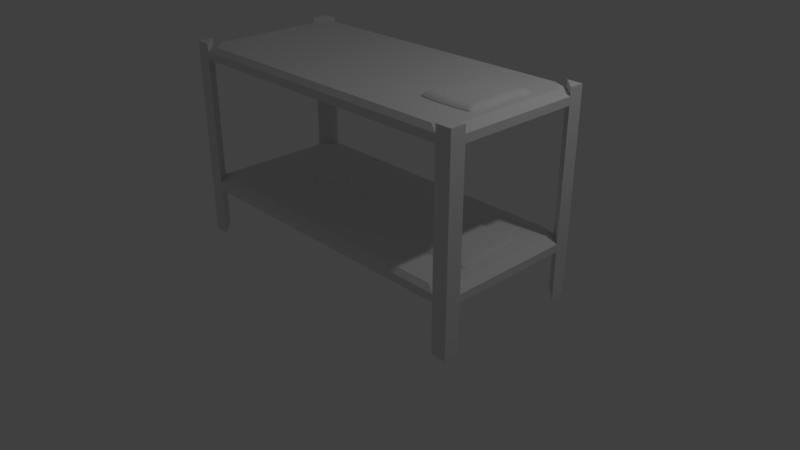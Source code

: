 # Source: BunkBed.blend  (saved by Blender 2.78.0; exported with 4.5.12 LTS)
import bpy
from mathutils import Matrix  # noqa: F401  (used for matrix-valued properties, if any)

bpy.ops.wm.read_factory_settings(use_empty=True)
scene = bpy.context.scene
scene.name = 'Scene'

# ---- collections
col_collection_1 = bpy.data.collections.new('Collection 1'); scene.collection.children.link(col_collection_1)

# ---- materials (node trees are filled in below, after node groups)
mat_material = bpy.data.materials.new('Material')
mat_material.alpha_threshold = 0.0
mat_material.use_transparent_shadow = False
mat_material.roughness = 0.5
mat_material.line_color = (0.0, 0.0, 0.0, 1.0)

# ---- material node trees

# ---- world
world_world = bpy.data.worlds.new('World'); scene.world = world_world
world_world.color = (0.05088, 0.05088, 0.05088)
world_world.use_sun_shadow = False
world_world.sun_shadow_jitter_overblur = 0.0
world_world.cycles.sampling_method = 'MANUAL'

# ---- cameras
cam_camera = bpy.data.cameras.new('Camera')
cam_camera.clip_end = 100.0
cam_camera.lens = 35.0
cam_camera.sensor_width = 32.0
cam_camera.sensor_height = 18.0
cam_camera.ortho_scale = 7.314
cam_camera.dof.focus_distance = 0.0
cam_camera.dof.aperture_fstop = 128.0

# ---- lights
light_lamp = bpy.data.lights.new('Lamp', 'POINT')
light_lamp.transmission_factor = 0.0
light_lamp.cutoff_distance = 30.0
light_lamp.energy = 100.0
light_lamp.shadow_buffer_clip_start = 1.001
light_lamp.shadow_soft_size = 0.1
light_lamp.shadow_maximum_resolution = 0.006
light_lamp.use_absolute_resolution = True

# ---- meshes
me_cube = bpy.data.meshes.new('Cube')
me_cube.from_pydata([(2.318, 1.0, 0.0), (2.318, -1.0, 0.0), (-1.977, -1.0, 0.0), (-1.977, 1.0, 0.0), (2.318, 1.0, 0.6335), (2.318, -1.0, 0.6335), (-1.977, -1.0, 0.6335), (-1.977, 1.0, 0.6335), (-1.777, -1.0, 0.6335), (2.118, -1.0, 0.6335), (2.318, -0.8, 0.6335), (2.318, 0.8, 0.6335), (2.118, 1.0, 0.6335), (-1.777, 1.0, 0.6335), (-1.977, 0.8, 0.6335), (-1.977, -0.8, 0.6335), (-1.777, 1.0, 0.0), (2.118, 1.0, 0.0), (2.318, 0.8, 0.0), (2.318, -0.8, 0.0), (-1.777, -1.0, 0.0), (-1.977, -0.8, 0.0), (-1.977, 0.8, 0.0), (2.118, -1.0, 0.0), (2.318, 1.0, 0.7335), (2.318, -1.0, 0.7335), (-1.977, -1.0, 0.7335), (-1.977, 1.0, 0.7335), (-1.777, -1.0, 0.7335), (2.118, -1.0, 0.7335), (2.318, -0.8, 0.7335), (2.318, 0.8, 0.7335), (2.118, 1.0, 0.7335), (-1.777, 1.0, 0.7335), (-1.977, 0.8, 0.7335), (-1.977, -0.8, 0.7335), (-1.665, -0.9422, 0.7937), (2.006, -0.9422, 0.7937), (2.194, -0.7537, 0.7937), (2.194, 0.7537, 0.7937), (2.006, 0.9422, 0.7937), (-1.665, 0.9422, 0.7937), (-1.853, 0.7537, 0.7937), (-1.853, -0.7537, 0.7937), (1.36, 0.4689, 0.7937), (1.364, -0.4546, 0.7937), (2.048, -0.4625, 0.7937), (2.046, 0.4675, 0.7937), (1.897, 0.4597, 0.7937), (1.708, -0.4878, 0.7937), (2.056, -5.364e-07, 0.7937), (1.395, -5.364e-07, 0.7937), (2.067, 0.4321, 0.7937), (2.065, -0.4311, 0.7937), (2.0, -0.4705, 0.7937), (1.413, -0.4702, 0.7937), (1.349, -0.4193, 0.7937), (1.349, 0.4365, 0.7937), (1.384, 0.4769, 0.7937), (1.98, 0.467, 0.7937), (1.374, 0.2182, 0.7937), (1.367, -0.2097, 0.7937), (1.351, -0.3145, 0.7937), (1.36, 0.3273, 0.7937), (1.39, 0.1091, 0.7937), (1.38, -0.1048, 0.7937), (2.054, 0.2161, 0.7937), (2.045, 0.108, 0.7937), (2.07, 0.3241, 0.7937), (2.08, -0.2156, 0.7937), (2.07, -0.3233, 0.7937), (2.066, -0.1078, 0.7937), (2.076, -0.1617, 0.7937), (2.078, -0.2694, 0.7937), (1.538, -0.4829, 0.7937), (1.885, -0.4832, 0.7937), (1.781, -0.4862, 0.7937), (1.634, -0.4862, 0.7937), (1.628, 0.4423, 0.7937), (1.75, 0.4403, 0.7937), (1.506, 0.4659, 0.7937), (1.567, 0.4502, 0.7937), (1.811, 0.4461, 0.7937), (1.368, 0.4584, 0.8097), (1.372, -0.4445, 0.8097), (2.04, -0.4522, 0.8097), (2.039, 0.457, 0.8097), (1.894, 0.4494, 0.8097), (1.708, -0.477, 0.8097), (2.049, -4.93e-05, 0.8097), (1.402, -4.93e-05, 0.8097), (2.06, 0.4224, 0.8097), (2.057, -0.4215, 0.8097), (1.994, -0.4601, 0.8097), (1.42, -0.4598, 0.8097), (1.357, -0.41, 0.8097), (1.357, 0.4267, 0.8097), (1.392, 0.4662, 0.8097), (1.975, 0.4565, 0.8097), (1.382, 0.2133, 0.8097), (1.375, -0.205, 0.8097), (1.36, -0.3075, 0.8097), (1.368, 0.32, 0.8097), (1.398, 0.1066, 0.8097), (1.388, -0.1025, 0.8097), (2.046, 0.2112, 0.8097), (2.038, 0.1056, 0.8097), (2.063, 0.3168, 0.8097), (2.072, -0.2108, 0.8097), (2.063, -0.3162, 0.8097), (2.059, -0.1054, 0.8097), (2.068, -0.1581, 0.8097), (2.07, -0.2635, 0.8097), (1.543, -0.4722, 0.8097), (1.882, -0.4725, 0.8097), (1.78, -0.4754, 0.8097), (1.636, -0.4754, 0.8097), (1.63, 0.4324, 0.8097), (1.75, 0.4304, 0.8097), (1.511, 0.4554, 0.8097), (1.571, 0.4401, 0.8097), (1.809, 0.4361, 0.8097), (1.394, 0.4249, 0.8296), (1.398, -0.4123, 0.8296), (2.018, -0.4195, 0.8296), (2.016, 0.4236, 0.8296), (1.881, 0.4165, 0.8296), (1.71, -0.4424, 0.8296), (2.025, -0.0002047, 0.8296), (1.426, -0.0002047, 0.8296), (2.036, 0.3915, 0.8296), (2.033, -0.391, 0.8296), (1.975, -0.4267, 0.8296), (1.443, -0.4265, 0.8296), (1.384, -0.3803, 0.8296), (1.384, 0.3955, 0.8296), (1.416, 0.4321, 0.8296), (1.957, 0.4231, 0.8296), (1.407, 0.1976, 0.8296), (1.4, -0.1903, 0.8296), (1.386, -0.2853, 0.8296), (1.394, 0.2965, 0.8296), (1.422, 0.09871, 0.8296), (1.413, -0.09524, 0.8296), (2.023, 0.1957, 0.8296), (2.015, 0.09773, 0.8296), (2.038, 0.2936, 0.8296), (2.047, -0.1956, 0.8296), (2.038, -0.2933, 0.8296), (2.034, -0.09791, 0.8296), (2.043, -0.1468, 0.8296), (2.045, -0.2445, 0.8296), (1.556, -0.438, 0.8296), (1.87, -0.4383, 0.8296), (1.776, -0.441, 0.8296), (1.643, -0.4409, 0.8296), (1.637, 0.4008, 0.8296), (1.748, 0.3989, 0.8296), (1.527, 0.4221, 0.8296), (1.582, 0.408, 0.8296), (1.803, 0.4042, 0.8296), (1.431, 0.3775, 0.8427), (1.435, -0.3668, 0.8427), (1.985, -0.3732, 0.8427), (1.984, 0.3763, 0.8427), (1.864, 0.3701, 0.8427), (1.712, -0.3936, 0.8427), (1.992, -0.0004244, 0.8427), (1.459, -0.0004244, 0.8427), (2.001, 0.3478, 0.8427), (1.999, -0.3479, 0.8427), (1.947, -0.3796, 0.8427), (1.474, -0.3794, 0.8427), (1.422, -0.3384, 0.8427), (1.422, 0.3513, 0.8427), (1.451, 0.3839, 0.8427), (1.931, 0.3759, 0.8427), (1.442, 0.1755, 0.8427), (1.437, -0.1694, 0.8427), (1.424, -0.2539, 0.8427), (1.431, 0.2634, 0.8427), (1.456, 0.08752, 0.8427), (1.448, -0.08491, 0.8427), (1.99, 0.1737, 0.8427), (1.983, 0.08664, 0.8427), (2.004, 0.2608, 0.8427), (2.011, -0.1742, 0.8427), (2.004, -0.261, 0.8427), (2.0, -0.08729, 0.8427), (2.008, -0.1307, 0.8427), (2.01, -0.2176, 0.8427), (1.575, -0.3897, 0.8427), (1.855, -0.3899, 0.8427), (1.77, -0.3923, 0.8427), (1.652, -0.3923, 0.8427), (1.647, 0.3561, 0.8427), (1.746, 0.3544, 0.8427), (1.549, 0.375, 0.8427), (1.598, 0.3625, 0.8427), (1.795, 0.3591, 0.8427), (2.318, 1.0, 2.376), (2.318, -1.0, 2.376), (-1.977, -1.0, 2.376), (-1.977, 1.0, 2.376), (-1.777, -1.0, 2.376), (2.118, -1.0, 2.376), (2.318, -0.8, 2.376), (2.318, 0.8, 2.376), (2.118, 1.0, 2.376), (-1.777, 1.0, 2.376), (-1.977, 0.8, 2.376), (-1.977, -0.8, 2.376), (2.318, 1.0, 2.476), (2.318, -1.0, 2.476), (-1.977, -1.0, 2.476), (-1.977, 1.0, 2.476), (-1.777, -1.0, 2.476), (2.118, -1.0, 2.476), (2.318, -0.8, 2.476), (2.318, 0.8, 2.476), (2.118, 1.0, 2.476), (-1.777, 1.0, 2.476), (-1.977, 0.8, 2.476), (-1.977, -0.8, 2.476), (-1.665, -0.9422, 2.537), (2.006, -0.9422, 2.537), (2.194, -0.7537, 2.537), (2.194, 0.7537, 2.537), (2.006, 0.9422, 2.537), (-1.665, 0.9422, 2.537), (-1.853, 0.7537, 2.537), (-1.853, -0.7537, 2.537), (1.36, 0.4689, 2.537), (1.364, -0.4546, 2.537), (2.048, -0.4625, 2.537), (2.046, 0.4675, 2.537), (1.897, 0.4597, 2.537), (1.708, -0.4878, 2.537), (2.056, -5.364e-07, 2.537), (1.395, -5.364e-07, 2.537), (2.067, 0.4321, 2.537), (2.065, -0.4311, 2.537), (2.0, -0.4705, 2.537), (1.413, -0.4702, 2.537), (1.349, -0.4193, 2.537), (1.349, 0.4365, 2.537), (1.384, 0.4769, 2.537), (1.98, 0.467, 2.537), (1.374, 0.2182, 2.537), (1.367, -0.2097, 2.537), (1.351, -0.3145, 2.537), (1.36, 0.3273, 2.537), (1.39, 0.1091, 2.537), (1.38, -0.1048, 2.537), (2.054, 0.2161, 2.537), (2.045, 0.108, 2.537), (2.07, 0.3241, 2.537), (2.08, -0.2156, 2.537), (2.07, -0.3233, 2.537), (2.066, -0.1078, 2.537), (2.076, -0.1617, 2.537), (2.078, -0.2694, 2.537), (1.538, -0.4829, 2.537), (1.885, -0.4832, 2.537), (1.781, -0.4862, 2.537), (1.634, -0.4862, 2.537), (1.628, 0.4423, 2.537), (1.75, 0.4403, 2.537), (1.506, 0.4659, 2.537), (1.567, 0.4502, 2.537), (1.811, 0.4461, 2.537), (1.368, 0.4584, 2.553), (1.372, -0.4445, 2.553), (2.04, -0.4522, 2.553), (2.039, 0.457, 2.553), (1.894, 0.4494, 2.553), (1.708, -0.477, 2.553), (2.049, -4.93e-05, 2.553), (1.402, -4.93e-05, 2.553), (2.06, 0.4224, 2.553), (2.057, -0.4215, 2.553), (1.994, -0.4601, 2.553), (1.42, -0.4598, 2.553), (1.357, -0.41, 2.553), (1.357, 0.4267, 2.553), (1.392, 0.4662, 2.553), (1.975, 0.4565, 2.553), (1.382, 0.2133, 2.553), (1.375, -0.205, 2.553), (1.36, -0.3075, 2.553), (1.368, 0.32, 2.553), (1.398, 0.1066, 2.553), (1.388, -0.1025, 2.553), (2.046, 0.2112, 2.553), (2.038, 0.1056, 2.553), (2.063, 0.3168, 2.553), (2.072, -0.2108, 2.553), (2.063, -0.3162, 2.553), (2.059, -0.1054, 2.553), (2.068, -0.1581, 2.553), (2.07, -0.2635, 2.553), (1.543, -0.4722, 2.553), (1.882, -0.4725, 2.553), (1.78, -0.4754, 2.553), (1.636, -0.4754, 2.553), (1.63, 0.4324, 2.553), (1.75, 0.4304, 2.553), (1.511, 0.4554, 2.553), (1.571, 0.4401, 2.553), (1.809, 0.4361, 2.553), (1.394, 0.4249, 2.573), (1.398, -0.4123, 2.573), (2.018, -0.4195, 2.573), (2.016, 0.4236, 2.573), (1.881, 0.4165, 2.573), (1.71, -0.4424, 2.573), (2.025, -0.0002047, 2.573), (1.426, -0.0002047, 2.573), (2.036, 0.3915, 2.573), (2.033, -0.391, 2.573), (1.975, -0.4267, 2.573), (1.443, -0.4265, 2.573), (1.384, -0.3803, 2.573), (1.384, 0.3955, 2.573), (1.416, 0.4321, 2.573), (1.957, 0.4231, 2.573), (1.407, 0.1976, 2.573), (1.4, -0.1903, 2.573), (1.386, -0.2853, 2.573), (1.394, 0.2965, 2.573), (1.422, 0.09871, 2.573), (1.413, -0.09524, 2.573), (2.023, 0.1957, 2.573), (2.015, 0.09773, 2.573), (2.038, 0.2936, 2.573), (2.047, -0.1956, 2.573), (2.038, -0.2933, 2.573), (2.034, -0.09791, 2.573), (2.043, -0.1468, 2.573), (2.045, -0.2445, 2.573), (1.556, -0.438, 2.573), (1.87, -0.4383, 2.573), (1.776, -0.441, 2.573), (1.643, -0.4409, 2.573), (1.637, 0.4008, 2.573), (1.748, 0.3989, 2.573), (1.527, 0.4221, 2.573), (1.582, 0.408, 2.573), (1.803, 0.4042, 2.573), (1.431, 0.3775, 2.586), (1.435, -0.3668, 2.586), (1.985, -0.3732, 2.586), (1.984, 0.3763, 2.586), (1.864, 0.3701, 2.586), (1.712, -0.3936, 2.586), (1.992, -0.0004244, 2.586), (1.459, -0.0004244, 2.586), (2.001, 0.3478, 2.586), (1.999, -0.3479, 2.586), (1.947, -0.3796, 2.586), (1.474, -0.3794, 2.586), (1.422, -0.3384, 2.586), (1.422, 0.3513, 2.586), (1.451, 0.3839, 2.586), (1.931, 0.3759, 2.586), (1.442, 0.1755, 2.586), (1.437, -0.1694, 2.586), (1.424, -0.2539, 2.586), (1.431, 0.2634, 2.586), (1.456, 0.08752, 2.586), (1.448, -0.08491, 2.586), (1.99, 0.1737, 2.586), (1.983, 0.08664, 2.586), (2.004, 0.2608, 2.586), (2.011, -0.1742, 2.586), (2.004, -0.261, 2.586), (2.0, -0.08729, 2.586), (2.008, -0.1307, 2.586), (2.01, -0.2176, 2.586), (1.575, -0.3897, 2.586), (1.855, -0.3899, 2.586), (1.77, -0.3923, 2.586), (1.652, -0.3923, 2.586), (1.647, 0.3561, 2.586), (1.746, 0.3544, 2.586), (1.549, 0.375, 2.586), (1.598, 0.3625, 2.586), (1.795, 0.3591, 2.586), (2.318, 1.0, 2.576), (2.318, -1.0, 2.576), (-1.977, -1.0, 2.576), (-1.977, 1.0, 2.576), (-1.777, -1.0, 2.576), (2.118, -1.0, 2.576), (2.318, -0.8, 2.576), (2.318, 0.8, 2.576), (2.118, 1.0, 2.576), (-1.777, 1.0, 2.576), (-1.977, 0.8, 2.576), (-1.977, -0.8, 2.576)], [], [(28, 36, 43, 35), (34, 35, 43, 42), (36, 37, 38, 39, 40, 41, 42, 43), (30, 38, 37, 29), (34, 42, 41, 33), (32, 33, 41, 40), (28, 29, 37, 36), (32, 40, 39, 31), (2, 6, 15, 21), (2, 20, 8, 6), (21, 15, 8, 20), (19, 23, 9, 10), (1, 19, 10, 5), (1, 5, 9, 23), (0, 4, 11, 18), (4, 0, 17, 12), (17, 18, 11, 12), (3, 22, 14, 7), (22, 16, 13, 14), (3, 7, 13, 16), (13, 33, 32, 12), (7, 14, 34, 27), (9, 29, 28, 8), (11, 4, 24, 31), (111, 110, 149, 150), (53, 70, 109, 92), (57, 63, 102, 96), (54, 46, 85, 93), (72, 71, 110, 111), (80, 58, 97, 119), (58, 44, 83, 97), (69, 72, 111, 108), (47, 59, 98, 86), (70, 73, 112, 109), (60, 64, 103, 99), (52, 47, 86, 91), (55, 74, 113, 94), (61, 62, 101, 100), (59, 48, 87, 98), (76, 75, 114, 115), (62, 56, 95, 101), (77, 49, 88, 116), (49, 76, 115, 88), (63, 60, 99, 102), (71, 50, 89, 110), (74, 77, 116, 113), (64, 51, 90, 103), (51, 65, 104, 90), (79, 78, 117, 118), (65, 61, 100, 104), (68, 52, 91, 107), (82, 79, 118, 121), (67, 66, 105, 106), (46, 53, 92, 85), (81, 80, 119, 120), (50, 67, 106, 89), (75, 54, 93, 114), (78, 81, 120, 117), (66, 68, 107, 105), (45, 55, 94, 84), (48, 82, 121, 87), (73, 69, 108, 112), (44, 57, 96, 83), (56, 45, 84, 95), (138, 142, 181, 177), (119, 97, 136, 158), (93, 85, 124, 132), (108, 111, 150, 147), (86, 98, 137, 125), (97, 83, 122, 136), (109, 112, 151, 148), (99, 103, 142, 138), (91, 86, 125, 130), (94, 113, 152, 133), (100, 101, 140, 139), (98, 87, 126, 137), (115, 114, 153, 154), (101, 95, 134, 140), (116, 88, 127, 155), (88, 115, 154, 127), (102, 99, 138, 141), (110, 89, 128, 149), (113, 116, 155, 152), (103, 90, 129, 142), (90, 104, 143, 129), (118, 117, 156, 157), (104, 100, 139, 143), (107, 91, 130, 146), (121, 118, 157, 160), (106, 105, 144, 145), (85, 92, 131, 124), (120, 119, 158, 159), (89, 106, 145, 128), (114, 93, 132, 153), (117, 120, 159, 156), (105, 107, 146, 144), (84, 94, 133, 123), (87, 121, 160, 126), (112, 108, 147, 151), (95, 84, 123, 134), (92, 109, 148, 131), (96, 102, 141, 135), (83, 96, 135, 122), (163, 170, 187, 190, 186, 189, 188, 167, 184, 183, 185, 169, 164, 176, 165, 199, 196, 195, 198, 197, 175, 161, 174, 180, 177, 181, 168, 182, 178, 179, 173, 162, 172, 191, 194, 166, 193, 192, 171), (130, 125, 164, 169), (133, 152, 191, 172), (139, 140, 179, 178), (137, 126, 165, 176), (154, 153, 192, 193), (140, 134, 173, 179), (155, 127, 166, 194), (127, 154, 193, 166), (141, 138, 177, 180), (149, 128, 167, 188), (152, 155, 194, 191), (142, 129, 168, 181), (129, 143, 182, 168), (157, 156, 195, 196), (143, 139, 178, 182), (146, 130, 169, 185), (160, 157, 196, 199), (145, 144, 183, 184), (124, 131, 170, 163), (159, 158, 197, 198), (128, 145, 184, 167), (153, 132, 171, 192), (156, 159, 198, 195), (144, 146, 185, 183), (123, 133, 172, 162), (126, 160, 199, 165), (151, 147, 186, 190), (134, 123, 162, 173), (131, 148, 187, 170), (135, 141, 180, 174), (122, 135, 174, 161), (150, 149, 188, 189), (158, 136, 175, 197), (132, 124, 163, 171), (147, 150, 189, 186), (125, 137, 176, 164), (136, 122, 161, 175), (148, 151, 190, 187), (31, 39, 38, 30), (216, 224, 231, 223), (222, 223, 231, 230), (224, 225, 226, 227, 228, 229, 230, 231), (218, 226, 225, 217), (222, 230, 229, 221), (220, 221, 229, 228), (216, 217, 225, 224), (220, 228, 227, 219), (204, 211, 210, 209, 208, 207, 206, 205), (202, 204, 216, 214), (211, 202, 214, 223), (211, 223, 222, 210), (203, 210, 222, 215), (299, 298, 337, 338), (241, 258, 297, 280), (245, 251, 290, 284), (242, 234, 273, 281), (260, 259, 298, 299), (268, 246, 285, 307), (246, 232, 271, 285), (257, 260, 299, 296), (235, 247, 286, 274), (258, 261, 300, 297), (248, 252, 291, 287), (240, 235, 274, 279), (243, 262, 301, 282), (249, 250, 289, 288), (247, 236, 275, 286), (264, 263, 302, 303), (250, 244, 283, 289), (265, 237, 276, 304), (237, 264, 303, 276), (251, 248, 287, 290), (259, 238, 277, 298), (262, 265, 304, 301), (252, 239, 278, 291), (239, 253, 292, 278), (267, 266, 305, 306), (253, 249, 288, 292), (256, 240, 279, 295), (270, 267, 306, 309), (255, 254, 293, 294), (234, 241, 280, 273), (269, 268, 307, 308), (238, 255, 294, 277), (263, 242, 281, 302), (266, 269, 308, 305), (254, 256, 295, 293), (233, 243, 282, 272), (236, 270, 309, 275), (261, 257, 296, 300), (232, 245, 284, 271), (244, 233, 272, 283), (326, 330, 369, 365), (307, 285, 324, 346), (281, 273, 312, 320), (296, 299, 338, 335), (274, 286, 325, 313), (285, 271, 310, 324), (297, 300, 339, 336), (287, 291, 330, 326), (279, 274, 313, 318), (282, 301, 340, 321), (288, 289, 328, 327), (286, 275, 314, 325), (303, 302, 341, 342), (289, 283, 322, 328), (304, 276, 315, 343), (276, 303, 342, 315), (290, 287, 326, 329), (298, 277, 316, 337), (301, 304, 343, 340), (291, 278, 317, 330), (278, 292, 331, 317), (306, 305, 344, 345), (292, 288, 327, 331), (295, 279, 318, 334), (309, 306, 345, 348), (294, 293, 332, 333), (273, 280, 319, 312), (308, 307, 346, 347), (277, 294, 333, 316), (302, 281, 320, 341), (305, 308, 347, 344), (293, 295, 334, 332), (272, 282, 321, 311), (275, 309, 348, 314), (300, 296, 335, 339), (283, 272, 311, 322), (280, 297, 336, 319), (284, 290, 329, 323), (271, 284, 323, 310), (351, 358, 375, 378, 374, 377, 376, 355, 372, 371, 373, 357, 352, 364, 353, 387, 384, 383, 386, 385, 363, 349, 362, 368, 365, 369, 356, 370, 366, 367, 361, 350, 360, 379, 382, 354, 381, 380, 359), (318, 313, 352, 357), (321, 340, 379, 360), (327, 328, 367, 366), (325, 314, 353, 364), (342, 341, 380, 381), (328, 322, 361, 367), (343, 315, 354, 382), (315, 342, 381, 354), (329, 326, 365, 368), (337, 316, 355, 376), (340, 343, 382, 379), (330, 317, 356, 369), (317, 331, 370, 356), (345, 344, 383, 384), (331, 327, 366, 370), (334, 318, 357, 373), (348, 345, 384, 387), (333, 332, 371, 372), (312, 319, 358, 351), (347, 346, 385, 386), (316, 333, 372, 355), (341, 320, 359, 380), (344, 347, 386, 383), (332, 334, 373, 371), (311, 321, 360, 350), (314, 348, 387, 353), (339, 335, 374, 378), (322, 311, 350, 361), (319, 336, 375, 358), (323, 329, 368, 362), (310, 323, 362, 349), (338, 337, 376, 377), (346, 324, 363, 385), (320, 312, 351, 359), (335, 338, 377, 374), (313, 325, 364, 352), (324, 310, 349, 363), (336, 339, 378, 375), (219, 227, 226, 218), (31, 207, 208, 32), (32, 208, 200, 24), (31, 24, 200, 207), (33, 209, 210, 34), (27, 34, 210, 203), (27, 203, 209, 33), (35, 211, 204, 28), (26, 28, 204, 202), (35, 26, 202, 211), (29, 205, 206, 30), (25, 30, 206, 201), (29, 25, 201, 205), (215, 222, 398, 391), (395, 388, 396), (217, 213, 389, 393), (222, 221, 397, 398), (219, 212, 388, 395), (216, 223, 399, 392), (212, 220, 396, 388), (218, 217, 393, 394), (223, 214, 390, 399), (213, 218, 394, 389), (220, 219, 395, 396), (397, 391, 398), (221, 215, 391, 397), (390, 392, 399), (214, 216, 392, 390), (389, 394, 393), (6, 8, 28, 26), (6, 26, 35, 15), (15, 35, 34, 14), (7, 27, 33, 13), (12, 32, 24, 4), (5, 10, 30, 25), (11, 31, 30, 10), (9, 5, 25, 29), (205, 217, 216, 204), (205, 201, 213, 217), (201, 206, 218, 213), (207, 219, 218, 206), (207, 200, 212, 219), (208, 220, 212, 200), (209, 221, 220, 208), (203, 215, 221, 209)])
_uv = me_cube.uv_layers.new(name='UVMap')
_uv.uv.foreach_set('vector', [0.03268, 0.0003034, 0.05053, 0.01267, 0.02169, 0.04026, 0.0003034, 0.03205, 0.001418, 0.2783, 0.0003034, 0.03205, 0.02169, 0.04026, 0.02256, 0.2698, 0.05053, 0.01267, 0.5938, 0.01297, 0.6235, 0.04077, 0.621, 0.2709, 0.5918, 0.2981, 0.05189, 0.2972, 0.02256, 0.2698, 0.02169, 0.04026, 0.6451, 0.03243, 0.6235, 0.04077, 0.5938, 0.01297, 0.612, 0.0003051, 0.001418, 0.2783, 0.02256, 0.2698, 0.05189, 0.2972, 0.03401, 0.3097, 0.6095, 0.3105, 0.03401, 0.3097, 0.05189, 0.2972, 0.5918, 0.2981, 0.03268, 0.0003034, 0.612, 0.0003051, 0.5938, 0.01297, 0.05053, 0.01267, 0.6095, 0.3105, 0.5918, 0.2981, 0.621, 0.2709, 0.642, 0.2794, 0.7182, 0.0003285, 0.7182, 0.09532, 0.6882, 0.09531, 0.6882, 0.0003181, 0.7182, 0.0003285, 0.7482, 0.0003389, 0.7482, 0.09533, 0.7182, 0.09532, 0.6882, 0.0003181, 0.6882, 0.09531, 0.6458, 0.09529, 0.6458, 0.0003034, 0.6458, 0.4172, 0.6882, 0.4172, 0.6882, 0.5122, 0.6458, 0.5122, 0.7182, 0.4172, 0.7482, 0.4173, 0.7482, 0.5122, 0.7182, 0.5122, 0.7182, 0.4172, 0.7182, 0.5122, 0.6882, 0.5122, 0.6882, 0.4172, 0.7788, 0.4172, 0.7788, 0.5122, 0.7488, 0.5122, 0.7488, 0.4172, 0.7788, 0.5122, 0.7788, 0.4172, 0.8088, 0.4172, 0.8088, 0.5122, 0.8088, 0.4172, 0.8512, 0.4172, 0.8512, 0.5122, 0.8088, 0.5122, 0.8212, 0.0003035, 0.8512, 0.0003034, 0.8512, 0.09529, 0.8212, 0.09529, 0.7488, 0.0003036, 0.7912, 0.0003035, 0.7912, 0.09529, 0.7488, 0.09529, 0.8212, 0.0003035, 0.8212, 0.09529, 0.7912, 0.09529, 0.7912, 0.0003035, 0.0003034, 0.9685, 0.0003034, 0.9535, 0.5844, 0.9535, 0.5844, 0.9685, 0.8212, 0.09529, 0.8512, 0.09529, 0.8512, 0.1103, 0.8212, 0.1103, 0.5844, 0.9223, 0.5844, 0.9373, 0.0003035, 0.9373, 0.0003034, 0.9223, 0.7488, 0.5122, 0.7788, 0.5122, 0.7788, 0.5272, 0.7488, 0.5272, 0.8011, 0.8373, 0.8091, 0.8383, 0.8102, 0.8431, 0.8028, 0.842, 0.7601, 0.8376, 0.776, 0.8356, 0.7773, 0.8382, 0.762, 0.84, 0.89, 0.9481, 0.8741, 0.9478, 0.873, 0.9452, 0.8883, 0.9456, 0.753, 0.8475, 0.7553, 0.8405, 0.7577, 0.8424, 0.7558, 0.8489, 0.8007, 0.8345, 0.8089, 0.8356, 0.8091, 0.8383, 0.8011, 0.8373, 0.8967, 0.9243, 0.8966, 0.9423, 0.8939, 0.9407, 0.8939, 0.9235, 0.8966, 0.9423, 0.8949, 0.9459, 0.8926, 0.9439, 0.8939, 0.9407, 0.7924, 0.8341, 0.8007, 0.8345, 0.8011, 0.8373, 0.7932, 0.8368, 0.8952, 0.8418, 0.8967, 0.8515, 0.8939, 0.8526, 0.8928, 0.8435, 0.776, 0.8356, 0.7842, 0.8345, 0.7853, 0.8371, 0.7773, 0.8382, 0.8577, 0.9464, 0.8412, 0.9445, 0.8409, 0.9418, 0.8571, 0.9437, 0.89, 0.8383, 0.8952, 0.8418, 0.8928, 0.8435, 0.8881, 0.8406, 0.7525, 0.9375, 0.7497, 0.9185, 0.7526, 0.9176, 0.7552, 0.9359, 0.7925, 0.947, 0.7766, 0.9484, 0.7777, 0.9457, 0.7931, 0.9443, 0.8967, 0.8515, 0.8964, 0.8642, 0.8935, 0.8647, 0.8939, 0.8526, 0.7492, 0.881, 0.7502, 0.865, 0.753, 0.8657, 0.7521, 0.8813, 0.7766, 0.9484, 0.761, 0.9476, 0.7628, 0.9451, 0.7777, 0.9457, 0.749, 0.9037, 0.7488, 0.8923, 0.7518, 0.8922, 0.752, 0.9033, 0.7488, 0.8923, 0.7492, 0.881, 0.7521, 0.8813, 0.7518, 0.8922, 0.8741, 0.9478, 0.8577, 0.9464, 0.8571, 0.9437, 0.873, 0.9452, 0.8089, 0.8356, 0.8253, 0.8371, 0.8252, 0.8398, 0.8091, 0.8383, 0.7497, 0.9185, 0.749, 0.9037, 0.752, 0.9033, 0.7526, 0.9176, 0.8412, 0.9445, 0.8245, 0.9439, 0.8245, 0.9412, 0.8409, 0.9418, 0.8245, 0.9439, 0.8085, 0.9455, 0.8088, 0.9428, 0.8245, 0.9412, 0.8942, 0.8868, 0.8944, 0.9055, 0.8915, 0.9052, 0.8913, 0.8868, 0.8085, 0.9455, 0.7925, 0.947, 0.7931, 0.9443, 0.8088, 0.9428, 0.8744, 0.8366, 0.89, 0.8383, 0.8881, 0.8406, 0.8732, 0.8392, 0.8949, 0.8774, 0.8942, 0.8868, 0.8913, 0.8868, 0.892, 0.8776, 0.8417, 0.8386, 0.8582, 0.8379, 0.8575, 0.8405, 0.8413, 0.8412, 0.7553, 0.8405, 0.7601, 0.8376, 0.762, 0.84, 0.7577, 0.8424, 0.8953, 0.9149, 0.8967, 0.9243, 0.8939, 0.9235, 0.8924, 0.9145, 0.8253, 0.8371, 0.8417, 0.8386, 0.8413, 0.8412, 0.8252, 0.8398, 0.7502, 0.865, 0.753, 0.8475, 0.7558, 0.8489, 0.753, 0.8657, 0.8944, 0.9055, 0.8953, 0.9149, 0.8924, 0.9145, 0.8915, 0.9052, 0.8582, 0.8379, 0.8744, 0.8366, 0.8732, 0.8392, 0.8575, 0.8405, 0.7556, 0.9448, 0.7525, 0.9375, 0.7552, 0.9359, 0.7579, 0.9427, 0.8964, 0.8642, 0.8949, 0.8774, 0.892, 0.8776, 0.8935, 0.8647, 0.7842, 0.8345, 0.7924, 0.8341, 0.7932, 0.8368, 0.7853, 0.8371, 0.8949, 0.9459, 0.89, 0.9481, 0.8883, 0.9456, 0.8926, 0.9439, 0.761, 0.9476, 0.7556, 0.9448, 0.7579, 0.9427, 0.7628, 0.9451, 0.8548, 0.9389, 0.8397, 0.937, 0.838, 0.9314, 0.8514, 0.9333, 0.8939, 0.9235, 0.8939, 0.9407, 0.8888, 0.9368, 0.8883, 0.921, 0.7558, 0.8489, 0.7577, 0.8424, 0.7626, 0.8462, 0.7613, 0.8523, 0.7932, 0.8368, 0.8011, 0.8373, 0.8028, 0.842, 0.7955, 0.8415, 0.8928, 0.8435, 0.8939, 0.8526, 0.8883, 0.8556, 0.8879, 0.8472, 0.8939, 0.9407, 0.8926, 0.9439, 0.8877, 0.9398, 0.8888, 0.9368, 0.7773, 0.8382, 0.7853, 0.8371, 0.7882, 0.8419, 0.7809, 0.8428, 0.8571, 0.9437, 0.8409, 0.9418, 0.8397, 0.937, 0.8548, 0.9389, 0.8881, 0.8406, 0.8928, 0.8435, 0.8879, 0.8472, 0.8835, 0.8446, 0.7552, 0.9359, 0.7526, 0.9176, 0.7586, 0.9155, 0.7607, 0.9322, 0.7931, 0.9443, 0.7777, 0.9457, 0.7811, 0.9409, 0.7954, 0.9394, 0.8939, 0.8526, 0.8935, 0.8647, 0.8878, 0.8667, 0.8883, 0.8556, 0.7521, 0.8813, 0.753, 0.8657, 0.759, 0.8677, 0.7582, 0.882, 0.7777, 0.9457, 0.7628, 0.9451, 0.7674, 0.9406, 0.7811, 0.9409, 0.752, 0.9033, 0.7518, 0.8922, 0.7579, 0.8921, 0.758, 0.9023, 0.7518, 0.8922, 0.7521, 0.8813, 0.7582, 0.882, 0.7579, 0.8921, 0.873, 0.9452, 0.8571, 0.9437, 0.8548, 0.9389, 0.8695, 0.9404, 0.8091, 0.8383, 0.8252, 0.8398, 0.8251, 0.8445, 0.8102, 0.8431, 0.7526, 0.9176, 0.752, 0.9033, 0.758, 0.9023, 0.7586, 0.9155, 0.8409, 0.9418, 0.8245, 0.9412, 0.8245, 0.9364, 0.8397, 0.937, 0.8245, 0.9412, 0.8088, 0.9428, 0.8099, 0.938, 0.8245, 0.9364, 0.8913, 0.8868, 0.8915, 0.9052, 0.8857, 0.9041, 0.8856, 0.8871, 0.8088, 0.9428, 0.7931, 0.9443, 0.7954, 0.9394, 0.8099, 0.938, 0.8732, 0.8392, 0.8881, 0.8406, 0.8835, 0.8446, 0.8697, 0.8436, 0.892, 0.8776, 0.8913, 0.8868, 0.8856, 0.8871, 0.8863, 0.8785, 0.8413, 0.8412, 0.8575, 0.8405, 0.8551, 0.8451, 0.8401, 0.8459, 0.7577, 0.8424, 0.762, 0.84, 0.7667, 0.844, 0.7626, 0.8462, 0.8924, 0.9145, 0.8939, 0.9235, 0.8883, 0.921, 0.8866, 0.9126, 0.8252, 0.8398, 0.8413, 0.8412, 0.8401, 0.8459, 0.8251, 0.8445, 0.753, 0.8657, 0.7558, 0.8489, 0.7613, 0.8523, 0.759, 0.8677, 0.8915, 0.9052, 0.8924, 0.9145, 0.8866, 0.9126, 0.8857, 0.9041, 0.8575, 0.8405, 0.8732, 0.8392, 0.8697, 0.8436, 0.8551, 0.8451, 0.7579, 0.9427, 0.7552, 0.9359, 0.7607, 0.9322, 0.7629, 0.9385, 0.8935, 0.8647, 0.892, 0.8776, 0.8863, 0.8785, 0.8878, 0.8667, 0.7853, 0.8371, 0.7932, 0.8368, 0.7955, 0.8415, 0.7882, 0.8419, 0.7628, 0.9451, 0.7579, 0.9427, 0.7629, 0.9385, 0.7674, 0.9406, 0.762, 0.84, 0.7773, 0.8382, 0.7809, 0.8428, 0.7667, 0.844, 0.8883, 0.9456, 0.873, 0.9452, 0.8695, 0.9404, 0.8837, 0.9412, 0.8926, 0.9439, 0.8883, 0.9456, 0.8837, 0.9412, 0.8877, 0.9398, 0.7693, 0.851, 0.7729, 0.8491, 0.7857, 0.8483, 0.7922, 0.8475, 0.7987, 0.8472, 0.8052, 0.8476, 0.8118, 0.8487, 0.825, 0.8499, 0.8383, 0.8512, 0.8516, 0.8504, 0.8647, 0.8489, 0.8773, 0.8495, 0.8813, 0.8519, 0.8813, 0.8595, 0.8806, 0.8694, 0.8791, 0.8799, 0.8784, 0.8874, 0.8786, 0.9025, 0.8794, 0.91, 0.8812, 0.9175, 0.882, 0.9318, 0.8811, 0.9345, 0.8773, 0.9358, 0.8645, 0.9347, 0.8514, 0.9333, 0.838, 0.9314, 0.8245, 0.9309, 0.8116, 0.9324, 0.7987, 0.9336, 0.786, 0.9351, 0.7736, 0.9351, 0.7695, 0.9332, 0.7677, 0.9275, 0.7661, 0.9125, 0.7657, 0.9009, 0.7656, 0.8919, 0.7659, 0.8829, 0.7664, 0.8703, 0.7683, 0.8566, 0.8835, 0.8446, 0.8879, 0.8472, 0.8813, 0.8519, 0.8773, 0.8495, 0.7607, 0.9322, 0.7586, 0.9155, 0.7661, 0.9125, 0.7677, 0.9275, 0.7954, 0.9394, 0.7811, 0.9409, 0.786, 0.9351, 0.7987, 0.9336, 0.8883, 0.8556, 0.8878, 0.8667, 0.8806, 0.8694, 0.8813, 0.8595, 0.7582, 0.882, 0.759, 0.8677, 0.7664, 0.8703, 0.7659, 0.8829, 0.7811, 0.9409, 0.7674, 0.9406, 0.7736, 0.9351, 0.786, 0.9351, 0.758, 0.9023, 0.7579, 0.8921, 0.7656, 0.8919, 0.7657, 0.9009, 0.7579, 0.8921, 0.7582, 0.882, 0.7659, 0.8829, 0.7656, 0.8919, 0.8695, 0.9404, 0.8548, 0.9389, 0.8514, 0.9333, 0.8645, 0.9347, 0.8102, 0.8431, 0.8251, 0.8445, 0.825, 0.8499, 0.8118, 0.8487, 0.7586, 0.9155, 0.758, 0.9023, 0.7657, 0.9009, 0.7661, 0.9125, 0.8397, 0.937, 0.8245, 0.9364, 0.8245, 0.9309, 0.838, 0.9314, 0.8245, 0.9364, 0.8099, 0.938, 0.8116, 0.9324, 0.8245, 0.9309, 0.8856, 0.8871, 0.8857, 0.9041, 0.8786, 0.9025, 0.8784, 0.8874, 0.8099, 0.938, 0.7954, 0.9394, 0.7987, 0.9336, 0.8116, 0.9324, 0.8697, 0.8436, 0.8835, 0.8446, 0.8773, 0.8495, 0.8647, 0.8489, 0.8863, 0.8785, 0.8856, 0.8871, 0.8784, 0.8874, 0.8791, 0.8799, 0.8401, 0.8459, 0.8551, 0.8451, 0.8516, 0.8504, 0.8383, 0.8512, 0.7626, 0.8462, 0.7667, 0.844, 0.7729, 0.8491, 0.7693, 0.851, 0.8866, 0.9126, 0.8883, 0.921, 0.8812, 0.9175, 0.8794, 0.91, 0.8251, 0.8445, 0.8401, 0.8459, 0.8383, 0.8512, 0.825, 0.8499, 0.759, 0.8677, 0.7613, 0.8523, 0.7683, 0.8566, 0.7664, 0.8703, 0.8857, 0.9041, 0.8866, 0.9126, 0.8794, 0.91, 0.8786, 0.9025, 0.8551, 0.8451, 0.8697, 0.8436, 0.8647, 0.8489, 0.8516, 0.8504, 0.7629, 0.9385, 0.7607, 0.9322, 0.7677, 0.9275, 0.7695, 0.9332, 0.8878, 0.8667, 0.8863, 0.8785, 0.8791, 0.8799, 0.8806, 0.8694, 0.7882, 0.8419, 0.7955, 0.8415, 0.7987, 0.8472, 0.7922, 0.8475, 0.7674, 0.9406, 0.7629, 0.9385, 0.7695, 0.9332, 0.7736, 0.9351, 0.7667, 0.844, 0.7809, 0.8428, 0.7857, 0.8483, 0.7729, 0.8491, 0.8837, 0.9412, 0.8695, 0.9404, 0.8645, 0.9347, 0.8773, 0.9358, 0.8877, 0.9398, 0.8837, 0.9412, 0.8773, 0.9358, 0.8811, 0.9345, 0.8028, 0.842, 0.8102, 0.8431, 0.8118, 0.8487, 0.8052, 0.8476, 0.8883, 0.921, 0.8888, 0.9368, 0.882, 0.9318, 0.8812, 0.9175, 0.7613, 0.8523, 0.7626, 0.8462, 0.7693, 0.851, 0.7683, 0.8566, 0.7955, 0.8415, 0.8028, 0.842, 0.8052, 0.8476, 0.7987, 0.8472, 0.8879, 0.8472, 0.8883, 0.8556, 0.8813, 0.8595, 0.8813, 0.8519, 0.8888, 0.9368, 0.8877, 0.9398, 0.8811, 0.9345, 0.882, 0.9318, 0.7809, 0.8428, 0.7882, 0.8419, 0.7922, 0.8475, 0.7857, 0.8483, 0.642, 0.2794, 0.621, 0.2709, 0.6235, 0.04077, 0.6451, 0.03243, 0.03268, 0.3111, 0.05053, 0.3234, 0.02169, 0.351, 0.0003034, 0.3428, 0.001419, 0.589, 0.0003034, 0.3428, 0.02169, 0.351, 0.02256, 0.5806, 0.05053, 0.3234, 0.5938, 0.3237, 0.6235, 0.3515, 0.621, 0.5817, 0.5918, 0.6089, 0.05189, 0.6079, 0.02256, 0.5806, 0.02169, 0.351, 0.6451, 0.3432, 0.6235, 0.3515, 0.5938, 0.3237, 0.612, 0.3111, 0.001419, 0.589, 0.02256, 0.5806, 0.05189, 0.6079, 0.03401, 0.6205, 0.6095, 0.6212, 0.03401, 0.6205, 0.05189, 0.6079, 0.5918, 0.6089, 0.03268, 0.3111, 0.612, 0.3111, 0.5938, 0.3237, 0.05053, 0.3234, 0.6095, 0.6212, 0.5918, 0.6089, 0.621, 0.5817, 0.642, 0.5902, 0.03029, 0.9217, 0.0003036, 0.8917, 0.0003034, 0.6518, 0.03029, 0.6218, 0.6144, 0.6218, 0.6444, 0.6518, 0.6444, 0.8917, 0.6144, 0.9217, 0.7181, 0.3566, 0.7481, 0.3566, 0.7481, 0.3716, 0.7181, 0.3716, 0.6881, 0.3566, 0.7181, 0.3566, 0.7181, 0.3716, 0.6881, 0.3716, 0.585, 0.9685, 0.585, 0.9535, 0.8249, 0.9535, 0.8249, 0.9685, 0.8212, 0.3566, 0.8512, 0.3566, 0.8512, 0.3716, 0.8212, 0.3716, 0.9041, 0.003478, 0.9121, 0.004557, 0.9132, 0.009358, 0.9058, 0.008257, 0.8631, 0.003849, 0.879, 0.001804, 0.8803, 0.004384, 0.865, 0.006213, 0.993, 0.1143, 0.977, 0.1141, 0.976, 0.1114, 0.9912, 0.1118, 0.856, 0.01377, 0.8583, 0.006736, 0.8607, 0.008611, 0.8587, 0.01515, 0.9036, 0.0007651, 0.9119, 0.001848, 0.9121, 0.004557, 0.9041, 0.003478, 0.9997, 0.09053, 0.9996, 0.1085, 0.9969, 0.1069, 0.9969, 0.08977, 0.9996, 0.1085, 0.9979, 0.1122, 0.9956, 0.1101, 0.9969, 0.1069, 0.8954, 0.0003034, 0.9036, 0.0007651, 0.9041, 0.003478, 0.8962, 0.002998, 0.9982, 0.008043, 0.9997, 0.01775, 0.9969, 0.01883, 0.9958, 0.009767, 0.879, 0.001804, 0.8872, 0.0006995, 0.8882, 0.003346, 0.8803, 0.004384, 0.9607, 0.1126, 0.9442, 0.1107, 0.9439, 0.108, 0.9601, 0.1099, 0.993, 0.004507, 0.9982, 0.008043, 0.9958, 0.009767, 0.991, 0.006839, 0.8555, 0.1037, 0.8527, 0.08468, 0.8556, 0.08387, 0.8582, 0.1022, 0.8955, 0.1133, 0.8796, 0.1147, 0.8807, 0.112, 0.8961, 0.1105, 0.9997, 0.01775, 0.9994, 0.0304, 0.9965, 0.03097, 0.9969, 0.01883, 0.8522, 0.04721, 0.8531, 0.03121, 0.856, 0.03195, 0.8551, 0.04749, 0.8796, 0.1147, 0.864, 0.1138, 0.8658, 0.1113, 0.8807, 0.112, 0.852, 0.06989, 0.8518, 0.05849, 0.8548, 0.05845, 0.8549, 0.06953, 0.8518, 0.05849, 0.8522, 0.04721, 0.8551, 0.04749, 0.8548, 0.05845, 0.977, 0.1141, 0.9607, 0.1126, 0.9601, 0.1099, 0.976, 0.1114, 0.9119, 0.001848, 0.9283, 0.003373, 0.9281, 0.006025, 0.9121, 0.004557, 0.8527, 0.08468, 0.852, 0.06989, 0.8549, 0.06953, 0.8556, 0.08387, 0.9442, 0.1107, 0.9275, 0.1101, 0.9275, 0.1074, 0.9439, 0.108, 0.9275, 0.1101, 0.9115, 0.1117, 0.9117, 0.109, 0.9275, 0.1074, 0.9972, 0.05299, 0.9974, 0.07175, 0.9945, 0.07145, 0.9943, 0.05303, 0.9115, 0.1117, 0.8955, 0.1133, 0.8961, 0.1105, 0.9117, 0.109, 0.9773, 0.002869, 0.993, 0.004507, 0.991, 0.006839, 0.9762, 0.005437, 0.9979, 0.04362, 0.9972, 0.05299, 0.9943, 0.05303, 0.995, 0.04382, 0.9447, 0.004784, 0.9612, 0.004087, 0.9605, 0.006747, 0.9443, 0.007446, 0.8583, 0.006736, 0.8631, 0.003849, 0.865, 0.006213, 0.8607, 0.008611, 0.9983, 0.08115, 0.9997, 0.09053, 0.9969, 0.08977, 0.9954, 0.08068, 0.9283, 0.003373, 0.9447, 0.004784, 0.9443, 0.007446, 0.9281, 0.006025, 0.8531, 0.03121, 0.856, 0.01377, 0.8587, 0.01515, 0.856, 0.03195, 0.9974, 0.07175, 0.9983, 0.08115, 0.9954, 0.08068, 0.9945, 0.07145, 0.9612, 0.004087, 0.9773, 0.002869, 0.9762, 0.005437, 0.9605, 0.006747, 0.8586, 0.111, 0.8555, 0.1037, 0.8582, 0.1022, 0.8609, 0.109, 0.9994, 0.0304, 0.9979, 0.04362, 0.995, 0.04382, 0.9965, 0.03097, 0.8872, 0.0006995, 0.8954, 0.0003034, 0.8962, 0.002998, 0.8882, 0.003346, 0.9979, 0.1122, 0.993, 0.1143, 0.9912, 0.1118, 0.9956, 0.1101, 0.864, 0.1138, 0.8586, 0.111, 0.8609, 0.109, 0.8658, 0.1113, 0.9578, 0.1051, 0.9427, 0.1032, 0.941, 0.09767, 0.9544, 0.09948, 0.9969, 0.08977, 0.9969, 0.1069, 0.9918, 0.1031, 0.9913, 0.08724, 0.8587, 0.01515, 0.8607, 0.008611, 0.8656, 0.01244, 0.8642, 0.01853, 0.8962, 0.002998, 0.9041, 0.003478, 0.9058, 0.008257, 0.8985, 0.007775, 0.9958, 0.009767, 0.9969, 0.01883, 0.9913, 0.02182, 0.9909, 0.01344, 0.9969, 0.1069, 0.9956, 0.1101, 0.9907, 0.106, 0.9918, 0.1031, 0.8803, 0.004384, 0.8882, 0.003346, 0.8912, 0.008091, 0.8839, 0.00902, 0.9601, 0.1099, 0.9439, 0.108, 0.9427, 0.1032, 0.9578, 0.1051, 0.991, 0.006839, 0.9958, 0.009767, 0.9909, 0.01344, 0.9865, 0.01083, 0.8582, 0.1022, 0.8556, 0.08387, 0.8616, 0.08168, 0.8637, 0.09847, 0.8961, 0.1105, 0.8807, 0.112, 0.8841, 0.1071, 0.8984, 0.1056, 0.9969, 0.01883, 0.9965, 0.03097, 0.9908, 0.03292, 0.9913, 0.02182, 0.8551, 0.04749, 0.856, 0.03195, 0.862, 0.03391, 0.8612, 0.04822, 0.8807, 0.112, 0.8658, 0.1113, 0.8704, 0.1068, 0.8841, 0.1071, 0.8549, 0.06953, 0.8548, 0.05845, 0.8609, 0.0583, 0.861, 0.06849, 0.8548, 0.05845, 0.8551, 0.04749, 0.8612, 0.04822, 0.8609, 0.0583, 0.976, 0.1114, 0.9601, 0.1099, 0.9578, 0.1051, 0.9725, 0.1066, 0.9121, 0.004557, 0.9281, 0.006025, 0.928, 0.01069, 0.9132, 0.009358, 0.8556, 0.08387, 0.8549, 0.06953, 0.861, 0.06849, 0.8616, 0.08168, 0.9439, 0.108, 0.9275, 0.1074, 0.9275, 0.1026, 0.9427, 0.1032, 0.9275, 0.1074, 0.9117, 0.109, 0.9129, 0.1042, 0.9275, 0.1026, 0.9943, 0.05303, 0.9945, 0.07145, 0.9887, 0.07034, 0.9886, 0.05328, 0.9117, 0.109, 0.8961, 0.1105, 0.8984, 0.1056, 0.9129, 0.1042, 0.9762, 0.005437, 0.991, 0.006839, 0.9865, 0.01083, 0.9727, 0.009871, 0.995, 0.04382, 0.9943, 0.05303, 0.9886, 0.05328, 0.9893, 0.04477, 0.9443, 0.007446, 0.9605, 0.006747, 0.9581, 0.01135, 0.943, 0.01208, 0.8607, 0.008611, 0.865, 0.006213, 0.8696, 0.01027, 0.8656, 0.01244, 0.9954, 0.08068, 0.9969, 0.08977, 0.9913, 0.08724, 0.9896, 0.07885, 0.9281, 0.006025, 0.9443, 0.007446, 0.943, 0.01208, 0.928, 0.01069, 0.856, 0.03195, 0.8587, 0.01515, 0.8642, 0.01853, 0.862, 0.03391, 0.9945, 0.07145, 0.9954, 0.08068, 0.9896, 0.07885, 0.9887, 0.07034, 0.9605, 0.006747, 0.9762, 0.005437, 0.9727, 0.009871, 0.9581, 0.01135, 0.8609, 0.109, 0.8582, 0.1022, 0.8637, 0.09847, 0.8659, 0.1048, 0.9965, 0.03097, 0.995, 0.04382, 0.9893, 0.04477, 0.9908, 0.03292, 0.8882, 0.003346, 0.8962, 0.002998, 0.8985, 0.007775, 0.8912, 0.008091, 0.8658, 0.1113, 0.8609, 0.109, 0.8659, 0.1048, 0.8704, 0.1068, 0.865, 0.006213, 0.8803, 0.004384, 0.8839, 0.00902, 0.8696, 0.01027, 0.9912, 0.1118, 0.976, 0.1114, 0.9725, 0.1066, 0.9866, 0.1075, 0.9956, 0.1101, 0.9912, 0.1118, 0.9866, 0.1075, 0.9907, 0.106, 0.8722, 0.01726, 0.8759, 0.01529, 0.8887, 0.01455, 0.8952, 0.01369, 0.9017, 0.01339, 0.9082, 0.01386, 0.9148, 0.01492, 0.928, 0.01611, 0.9413, 0.01739, 0.9546, 0.01665, 0.9677, 0.01509, 0.9803, 0.01573, 0.9843, 0.01813, 0.9843, 0.02573, 0.9836, 0.03563, 0.9821, 0.04614, 0.9814, 0.05364, 0.9816, 0.06874, 0.9824, 0.07625, 0.9841, 0.08371, 0.985, 0.098, 0.9841, 0.1007, 0.9803, 0.102, 0.9675, 0.1009, 0.9544, 0.09948, 0.941, 0.09767, 0.9275, 0.09713, 0.9145, 0.09858, 0.9017, 0.09985, 0.8889, 0.1013, 0.8765, 0.1013, 0.8725, 0.09946, 0.8707, 0.09373, 0.8691, 0.07875, 0.8687, 0.06708, 0.8686, 0.05808, 0.8689, 0.04916, 0.8694, 0.03651, 0.8712, 0.02281, 0.9865, 0.01083, 0.9909, 0.01344, 0.9843, 0.01813, 0.9803, 0.01573, 0.8637, 0.09847, 0.8616, 0.08168, 0.8691, 0.07875, 0.8707, 0.09373, 0.8984, 0.1056, 0.8841, 0.1071, 0.8889, 0.1013, 0.9017, 0.09985, 0.9913, 0.02182, 0.9908, 0.03292, 0.9836, 0.03563, 0.9843, 0.02573, 0.8612, 0.04822, 0.862, 0.03391, 0.8694, 0.03651, 0.8689, 0.04916, 0.8841, 0.1071, 0.8704, 0.1068, 0.8765, 0.1013, 0.8889, 0.1013, 0.861, 0.06849, 0.8609, 0.0583, 0.8686, 0.05808, 0.8687, 0.06708, 0.8609, 0.0583, 0.8612, 0.04822, 0.8689, 0.04916, 0.8686, 0.05808, 0.9725, 0.1066, 0.9578, 0.1051, 0.9544, 0.09948, 0.9675, 0.1009, 0.9132, 0.009358, 0.928, 0.01069, 0.928, 0.01611, 0.9148, 0.01492, 0.8616, 0.08168, 0.861, 0.06849, 0.8687, 0.06708, 0.8691, 0.07875, 0.9427, 0.1032, 0.9275, 0.1026, 0.9275, 0.09713, 0.941, 0.09767, 0.9275, 0.1026, 0.9129, 0.1042, 0.9145, 0.09858, 0.9275, 0.09713, 0.9886, 0.05328, 0.9887, 0.07034, 0.9816, 0.06874, 0.9814, 0.05364, 0.9129, 0.1042, 0.8984, 0.1056, 0.9017, 0.09985, 0.9145, 0.09858, 0.9727, 0.009871, 0.9865, 0.01083, 0.9803, 0.01573, 0.9677, 0.01509, 0.9893, 0.04477, 0.9886, 0.05328, 0.9814, 0.05364, 0.9821, 0.04614, 0.943, 0.01208, 0.9581, 0.01135, 0.9546, 0.01665, 0.9413, 0.01739, 0.8656, 0.01244, 0.8696, 0.01027, 0.8759, 0.01529, 0.8722, 0.01726, 0.9896, 0.07885, 0.9913, 0.08724, 0.9841, 0.08371, 0.9824, 0.07625, 0.928, 0.01069, 0.943, 0.01208, 0.9413, 0.01739, 0.928, 0.01611, 0.862, 0.03391, 0.8642, 0.01853, 0.8712, 0.02281, 0.8694, 0.03651, 0.9887, 0.07034, 0.9896, 0.07885, 0.9824, 0.07625, 0.9816, 0.06874, 0.9581, 0.01135, 0.9727, 0.009871, 0.9677, 0.01509, 0.9546, 0.01665, 0.8659, 0.1048, 0.8637, 0.09847, 0.8707, 0.09373, 0.8725, 0.09946, 0.9908, 0.03292, 0.9893, 0.04477, 0.9821, 0.04614, 0.9836, 0.03563, 0.8912, 0.008091, 0.8985, 0.007775, 0.9017, 0.01339, 0.8952, 0.01369, 0.8704, 0.1068, 0.8659, 0.1048, 0.8725, 0.09946, 0.8765, 0.1013, 0.8696, 0.01027, 0.8839, 0.00902, 0.8887, 0.01455, 0.8759, 0.01529, 0.9866, 0.1075, 0.9725, 0.1066, 0.9675, 0.1009, 0.9803, 0.102, 0.9907, 0.106, 0.9866, 0.1075, 0.9803, 0.102, 0.9841, 0.1007, 0.9058, 0.008257, 0.9132, 0.009358, 0.9148, 0.01492, 0.9082, 0.01386, 0.9913, 0.08724, 0.9918, 0.1031, 0.985, 0.098, 0.9841, 0.08371, 0.8642, 0.01853, 0.8656, 0.01244, 0.8722, 0.01726, 0.8712, 0.02281, 0.8985, 0.007775, 0.9058, 0.008257, 0.9082, 0.01386, 0.9017, 0.01339, 0.9909, 0.01344, 0.9913, 0.02182, 0.9843, 0.02573, 0.9843, 0.01813, 0.9918, 0.1031, 0.9907, 0.106, 0.9841, 0.1007, 0.985, 0.098, 0.8839, 0.00902, 0.8912, 0.008091, 0.8952, 0.01369, 0.8887, 0.01455, 0.642, 0.5902, 0.621, 0.5817, 0.6235, 0.3515, 0.6451, 0.3432, 0.8512, 0.5272, 0.8512, 0.7735, 0.8088, 0.7735, 0.8088, 0.5272, 0.8088, 0.5272, 0.8088, 0.7735, 0.7788, 0.7735, 0.7788, 0.5272, 0.7488, 0.5272, 0.7788, 0.5272, 0.7788, 0.7735, 0.7488, 0.7735, 0.7912, 0.1103, 0.7912, 0.3566, 0.7488, 0.3566, 0.7488, 0.1103, 0.8212, 0.1103, 0.8512, 0.1103, 0.8512, 0.3566, 0.8212, 0.3566, 0.8212, 0.1103, 0.8212, 0.3566, 0.7912, 0.3566, 0.7912, 0.1103, 0.6882, 0.1103, 0.6881, 0.3566, 0.6457, 0.3566, 0.6458, 0.1103, 0.7182, 0.1103, 0.7482, 0.1103, 0.7481, 0.3566, 0.7181, 0.3566, 0.6882, 0.1103, 0.7182, 0.1103, 0.7181, 0.3566, 0.6881, 0.3566, 0.6882, 0.5272, 0.6881, 0.7735, 0.6457, 0.7735, 0.6458, 0.5272, 0.7182, 0.5272, 0.7482, 0.5272, 0.7481, 0.7736, 0.7181, 0.7735, 0.6882, 0.5272, 0.7182, 0.5272, 0.7181, 0.7735, 0.6881, 0.7735, 0.8212, 0.3716, 0.8512, 0.3716, 0.8512, 0.3866, 0.8212, 0.3866, 0.7488, 0.8035, 0.7788, 0.8035, 0.7788, 0.8335, 0.6881, 0.7885, 0.7181, 0.7885, 0.7181, 0.8035, 0.6881, 0.8035, 0.7488, 0.3716, 0.7912, 0.3716, 0.7912, 0.3866, 0.7488, 0.3866, 0.7488, 0.7885, 0.7788, 0.7885, 0.7788, 0.8035, 0.7488, 0.8035, 0.6457, 0.3716, 0.6881, 0.3716, 0.6881, 0.3866, 0.6457, 0.3866, 0.7788, 0.7885, 0.8088, 0.7885, 0.8088, 0.8035, 0.7788, 0.8035, 0.6457, 0.7885, 0.6881, 0.7885, 0.6881, 0.8035, 0.6457, 0.8035, 0.6881, 0.3716, 0.7181, 0.3716, 0.7181, 0.3866, 0.6881, 0.3866, 0.7181, 0.7885, 0.7481, 0.7886, 0.7481, 0.8035, 0.7181, 0.8035, 0.8088, 0.7885, 0.8512, 0.7885, 0.8512, 0.8035, 0.8088, 0.8035, 0.8212, 0.4166, 0.8212, 0.3866, 0.8512, 0.3866, 0.7912, 0.3716, 0.8212, 0.3716, 0.8212, 0.3866, 0.7912, 0.3866, 0.7181, 0.3866, 0.7481, 0.3866, 0.7181, 0.4166, 0.7181, 0.3716, 0.7481, 0.3716, 0.7481, 0.3866, 0.7181, 0.3866, 0.7181, 0.8035, 0.7481, 0.8035, 0.7181, 0.8335, 0.7182, 0.09532, 0.7482, 0.09533, 0.7482, 0.1103, 0.7182, 0.1103, 0.7182, 0.09532, 0.7182, 0.1103, 0.6882, 0.1103, 0.6882, 0.09531, 0.585, 0.9841, 0.585, 0.9691, 0.8249, 0.9691, 0.8249, 0.9841, 0.8212, 0.09529, 0.8212, 0.1103, 0.7912, 0.1103, 0.7912, 0.09529, 0.8088, 0.5122, 0.8088, 0.5272, 0.7788, 0.5272, 0.7788, 0.5122, 0.7182, 0.5122, 0.7482, 0.5122, 0.7482, 0.5272, 0.7182, 0.5272, 0.2402, 0.9847, 0.2402, 0.9997, 0.0003034, 0.9997, 0.0003034, 0.9847, 0.6882, 0.5122, 0.7182, 0.5122, 0.7182, 0.5272, 0.6882, 0.5272, 0.5844, 0.9379, 0.5844, 0.9529, 0.0003035, 0.9529, 0.0003034, 0.9379, 0.6881, 0.7735, 0.7181, 0.7735, 0.7181, 0.7885, 0.6881, 0.7885, 0.7181, 0.7735, 0.7481, 0.7736, 0.7481, 0.7886, 0.7181, 0.7885, 0.4807, 0.9847, 0.4807, 0.9997, 0.2408, 0.9997, 0.2408, 0.9847, 0.7488, 0.7735, 0.7788, 0.7735, 0.7788, 0.7885, 0.7488, 0.7885, 0.8088, 0.7735, 0.8088, 0.7885, 0.7788, 0.7885, 0.7788, 0.7735, 0.0003034, 0.9841, 0.0003034, 0.9691, 0.5844, 0.9691, 0.5844, 0.9841, 0.8212, 0.3566, 0.8212, 0.3716, 0.7912, 0.3716, 0.7912, 0.3566])
me_cube.materials.append(mat_material)
me_cube.use_remesh_preserve_volume = False
me_cube.use_remesh_preserve_attributes = False
me_cube.use_mirror_vertex_groups = False
me_cube.update()

# ---- objects
ob_cube = bpy.data.objects.new('Cube', me_cube)
ob_lamp = bpy.data.objects.new('Lamp', light_lamp)
ob_camera = bpy.data.objects.new('Camera', cam_camera)

# ---- transforms, parenting, visibility, modifiers, constraints
ob_cube.location = (0.0, 0.0, 0.0)
ob_cube.lock_rotations_4d = False
ob_cube.empty_display_type = 'ARROWS'
ob_cube.lineart.crease_threshold = 0.0
ob_lamp.location = (4.076, 1.005, 5.904)
ob_lamp.rotation_euler = (0.6503, 0.05522, 1.866)
ob_lamp.lock_rotations_4d = False
ob_lamp.empty_display_type = 'ARROWS'
ob_lamp.color = (0.0, 0.0, 0.0, 0.0)
ob_lamp.lineart.crease_threshold = 0.0
ob_camera.location = (7.481, -6.508, 5.344)
ob_camera.rotation_euler = (1.109, 0.0, 0.8149)
ob_camera.lock_rotations_4d = False
ob_camera.empty_display_type = 'ARROWS'
ob_camera.color = (0.0, 0.0, 0.0, 0.0)
ob_camera.display_type = 'WIRE'
ob_camera.lineart.crease_threshold = 0.0

# ---- collection membership
col_collection_1.objects.link(ob_cube)
col_collection_1.objects.link(ob_lamp)
col_collection_1.objects.link(ob_camera)

# ---- scene / render settings (as saved in the file)
scene.camera = ob_camera
scene.frame_start = 1; scene.frame_end = 250; scene.frame_set(1)
scene.render.engine = 'BLENDER_EEVEE_NEXT'
scene.render.resolution_percentage = 50
scene.render.dither_intensity = 0.0
scene.cycles.use_denoising = False
scene.cycles.samples = 128
scene.cycles.sampling_pattern = 'TABULATED_SOBOL'
scene.cycles.light_sampling_threshold = 0.0
scene.cycles.use_adaptive_sampling = False
scene.cycles.use_light_tree = False
scene.cycles.blur_glossy = 0.0
scene.cycles.sample_clamp_indirect = 0.0
scene.view_settings.view_transform = 'Standard'
bpy.context.view_layer.update()
